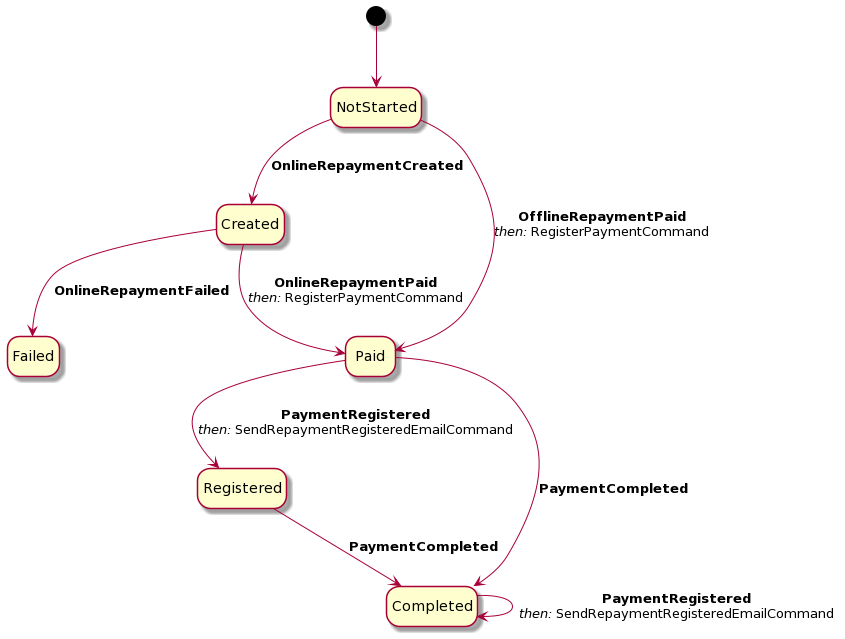

The diagram above was rendered by PlantUML. Its source (embedded in the PNG):
@startuml
hide empty description
[*] --> NotStarted
NotStarted --> Created: <b>OnlineRepaymentCreated</b>
Created --> Paid: <b>OnlineRepaymentPaid</b>\n<i>then:</i> RegisterPaymentCommand
Created --> Failed: <b>OnlineRepaymentFailed</b>
NotStarted --> Paid: <b>OfflineRepaymentPaid</b>\n<i>then:</i> RegisterPaymentCommand
Paid --> Registered: <b>PaymentRegistered</b>\n<i>then:</i> SendRepaymentRegisteredEmailCommand
Registered --> Completed: <b>PaymentCompleted</b>
Paid --> Completed: <b>PaymentCompleted</b>
Completed --> Completed: <b>PaymentRegistered</b>\n<i>then:</i> SendRepaymentRegisteredEmailCommand
@enduml